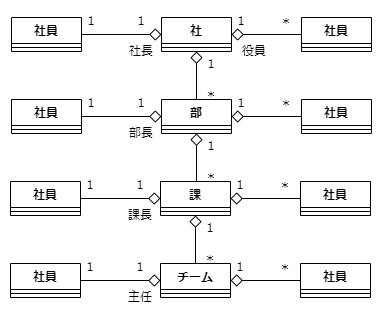

The diagram above was exported from draw.io. Its source (the exported page's mxGraphModel, read from the mxfile embedded in the PNG):
<mxGraphModel dx="1105" dy="647" grid="1" gridSize="10" guides="1" tooltips="1" connect="1" arrows="1" fold="1" page="1" pageScale="1" pageWidth="1169" pageHeight="827" math="0" shadow="0">
  <root>
    <mxCell id="0" />
    <mxCell id="1" parent="0" />
    <mxCell id="T7aLmVz6A8NzZ0iKxNkt-97" value="" style="rounded=0;whiteSpace=wrap;html=1;strokeColor=none;fontSize=12;" parent="1" vertex="1">
      <mxGeometry x="330" y="267" width="380" height="313" as="geometry" />
    </mxCell>
    <mxCell id="T7aLmVz6A8NzZ0iKxNkt-10" style="edgeStyle=none;jumpSize=10;html=1;exitX=0;exitY=0.5;exitDx=0;exitDy=0;entryX=1;entryY=0.5;entryDx=0;entryDy=0;strokeWidth=1;endArrow=diamond;endFill=0;startSize=10;endSize=10;" parent="1" source="T7aLmVz6A8NzZ0iKxNkt-1" target="T7aLmVz6A8NzZ0iKxNkt-5" edge="1">
      <mxGeometry relative="1" as="geometry" />
    </mxCell>
    <mxCell id="T7aLmVz6A8NzZ0iKxNkt-1" value="社員" style="swimlane;fontStyle=1;align=center;verticalAlign=top;childLayout=stackLayout;horizontal=1;startSize=26;horizontalStack=0;resizeParent=1;resizeParentMax=0;resizeLast=0;collapsible=1;marginBottom=0;" parent="1" vertex="1">
      <mxGeometry x="630" y="530" width="70" height="34" as="geometry">
        <mxRectangle x="480" y="280" width="100" height="30" as="alternateBounds" />
      </mxGeometry>
    </mxCell>
    <mxCell id="T7aLmVz6A8NzZ0iKxNkt-3" value="" style="line;strokeWidth=1;fillColor=none;align=left;verticalAlign=middle;spacingTop=-1;spacingLeft=3;spacingRight=3;rotatable=0;labelPosition=right;points=[];portConstraint=eastwest;strokeColor=inherit;" parent="T7aLmVz6A8NzZ0iKxNkt-1" vertex="1">
      <mxGeometry y="26" width="70" height="8" as="geometry" />
    </mxCell>
    <mxCell id="T7aLmVz6A8NzZ0iKxNkt-44" style="edgeStyle=none;jumpSize=10;html=1;exitX=0.5;exitY=0;exitDx=0;exitDy=0;entryX=0.5;entryY=1;entryDx=0;entryDy=0;strokeWidth=1;fontSize=12;endArrow=diamond;endFill=0;startSize=10;endSize=10;" parent="1" source="T7aLmVz6A8NzZ0iKxNkt-5" target="T7aLmVz6A8NzZ0iKxNkt-34" edge="1">
      <mxGeometry relative="1" as="geometry" />
    </mxCell>
    <mxCell id="T7aLmVz6A8NzZ0iKxNkt-5" value="チーム" style="swimlane;fontStyle=1;align=center;verticalAlign=top;childLayout=stackLayout;horizontal=1;startSize=26;horizontalStack=0;resizeParent=1;resizeParentMax=0;resizeLast=0;collapsible=1;marginBottom=0;" parent="1" vertex="1">
      <mxGeometry x="490" y="530" width="70" height="34" as="geometry">
        <mxRectangle x="480" y="280" width="100" height="30" as="alternateBounds" />
      </mxGeometry>
    </mxCell>
    <mxCell id="T7aLmVz6A8NzZ0iKxNkt-6" value="" style="line;strokeWidth=1;fillColor=none;align=left;verticalAlign=middle;spacingTop=-1;spacingLeft=3;spacingRight=3;rotatable=0;labelPosition=right;points=[];portConstraint=eastwest;strokeColor=inherit;" parent="T7aLmVz6A8NzZ0iKxNkt-5" vertex="1">
      <mxGeometry y="26" width="70" height="8" as="geometry" />
    </mxCell>
    <mxCell id="T7aLmVz6A8NzZ0iKxNkt-9" style="edgeStyle=none;jumpSize=10;html=1;exitX=1;exitY=0.5;exitDx=0;exitDy=0;entryX=0;entryY=0.5;entryDx=0;entryDy=0;strokeWidth=1;endArrow=diamond;endFill=0;startSize=10;endSize=10;" parent="1" source="T7aLmVz6A8NzZ0iKxNkt-7" target="T7aLmVz6A8NzZ0iKxNkt-5" edge="1">
      <mxGeometry relative="1" as="geometry" />
    </mxCell>
    <mxCell id="T7aLmVz6A8NzZ0iKxNkt-7" value="社員" style="swimlane;fontStyle=1;align=center;verticalAlign=top;childLayout=stackLayout;horizontal=1;startSize=26;horizontalStack=0;resizeParent=1;resizeParentMax=0;resizeLast=0;collapsible=1;marginBottom=0;" parent="1" vertex="1">
      <mxGeometry x="340" y="530" width="70" height="34" as="geometry">
        <mxRectangle x="480" y="280" width="100" height="30" as="alternateBounds" />
      </mxGeometry>
    </mxCell>
    <mxCell id="T7aLmVz6A8NzZ0iKxNkt-8" value="" style="line;strokeWidth=1;fillColor=none;align=left;verticalAlign=middle;spacingTop=-1;spacingLeft=3;spacingRight=3;rotatable=0;labelPosition=right;points=[];portConstraint=eastwest;strokeColor=inherit;" parent="T7aLmVz6A8NzZ0iKxNkt-7" vertex="1">
      <mxGeometry y="26" width="70" height="8" as="geometry" />
    </mxCell>
    <mxCell id="T7aLmVz6A8NzZ0iKxNkt-11" value="１" style="text;html=1;strokeColor=none;fillColor=none;align=center;verticalAlign=middle;whiteSpace=wrap;rounded=0;dashed=1;container=0;" parent="1" vertex="1">
      <mxGeometry x="540" y="519" width="60" height="30" as="geometry" />
    </mxCell>
    <mxCell id="T7aLmVz6A8NzZ0iKxNkt-12" value="＊" style="text;html=1;strokeColor=none;fillColor=none;align=center;verticalAlign=middle;whiteSpace=wrap;rounded=0;dashed=1;container=0;fontSize=12;" parent="1" vertex="1">
      <mxGeometry x="585" y="519" width="60" height="30" as="geometry" />
    </mxCell>
    <mxCell id="T7aLmVz6A8NzZ0iKxNkt-13" value="１" style="text;html=1;strokeColor=none;fillColor=none;align=center;verticalAlign=middle;whiteSpace=wrap;rounded=0;dashed=1;container=0;" parent="1" vertex="1">
      <mxGeometry x="390" y="519" width="60" height="30" as="geometry" />
    </mxCell>
    <mxCell id="T7aLmVz6A8NzZ0iKxNkt-16" value="１" style="text;html=1;strokeColor=none;fillColor=none;align=center;verticalAlign=middle;whiteSpace=wrap;rounded=0;dashed=1;container=0;" parent="1" vertex="1">
      <mxGeometry x="440" y="519" width="60" height="30" as="geometry" />
    </mxCell>
    <mxCell id="T7aLmVz6A8NzZ0iKxNkt-17" value="主任" style="text;html=1;strokeColor=none;fillColor=none;align=center;verticalAlign=middle;whiteSpace=wrap;rounded=0;dashed=1;container=0;fontSize=12;" parent="1" vertex="1">
      <mxGeometry x="440" y="549" width="60" height="30" as="geometry" />
    </mxCell>
    <mxCell id="T7aLmVz6A8NzZ0iKxNkt-31" style="edgeStyle=none;jumpSize=10;html=1;exitX=0;exitY=0.5;exitDx=0;exitDy=0;entryX=1;entryY=0.5;entryDx=0;entryDy=0;strokeWidth=1;endArrow=diamond;endFill=0;startSize=10;endSize=10;" parent="1" source="T7aLmVz6A8NzZ0iKxNkt-32" target="T7aLmVz6A8NzZ0iKxNkt-34" edge="1">
      <mxGeometry relative="1" as="geometry" />
    </mxCell>
    <mxCell id="T7aLmVz6A8NzZ0iKxNkt-32" value="社員" style="swimlane;fontStyle=1;align=center;verticalAlign=top;childLayout=stackLayout;horizontal=1;startSize=26;horizontalStack=0;resizeParent=1;resizeParentMax=0;resizeLast=0;collapsible=1;marginBottom=0;" parent="1" vertex="1">
      <mxGeometry x="630" y="448" width="70" height="34" as="geometry">
        <mxRectangle x="480" y="280" width="100" height="30" as="alternateBounds" />
      </mxGeometry>
    </mxCell>
    <mxCell id="T7aLmVz6A8NzZ0iKxNkt-33" value="" style="line;strokeWidth=1;fillColor=none;align=left;verticalAlign=middle;spacingTop=-1;spacingLeft=3;spacingRight=3;rotatable=0;labelPosition=right;points=[];portConstraint=eastwest;strokeColor=inherit;" parent="T7aLmVz6A8NzZ0iKxNkt-32" vertex="1">
      <mxGeometry y="26" width="70" height="8" as="geometry" />
    </mxCell>
    <mxCell id="T7aLmVz6A8NzZ0iKxNkt-34" value="課" style="swimlane;fontStyle=1;align=center;verticalAlign=top;childLayout=stackLayout;horizontal=1;startSize=26;horizontalStack=0;resizeParent=1;resizeParentMax=0;resizeLast=0;collapsible=1;marginBottom=0;" parent="1" vertex="1">
      <mxGeometry x="490" y="448" width="70" height="34" as="geometry">
        <mxRectangle x="480" y="280" width="100" height="30" as="alternateBounds" />
      </mxGeometry>
    </mxCell>
    <mxCell id="T7aLmVz6A8NzZ0iKxNkt-35" value="" style="line;strokeWidth=1;fillColor=none;align=left;verticalAlign=middle;spacingTop=-1;spacingLeft=3;spacingRight=3;rotatable=0;labelPosition=right;points=[];portConstraint=eastwest;strokeColor=inherit;" parent="T7aLmVz6A8NzZ0iKxNkt-34" vertex="1">
      <mxGeometry y="26" width="70" height="8" as="geometry" />
    </mxCell>
    <mxCell id="T7aLmVz6A8NzZ0iKxNkt-36" style="edgeStyle=none;jumpSize=10;html=1;exitX=1;exitY=0.5;exitDx=0;exitDy=0;entryX=0;entryY=0.5;entryDx=0;entryDy=0;strokeWidth=1;endArrow=diamond;endFill=0;startSize=10;endSize=10;" parent="1" source="T7aLmVz6A8NzZ0iKxNkt-37" target="T7aLmVz6A8NzZ0iKxNkt-34" edge="1">
      <mxGeometry relative="1" as="geometry" />
    </mxCell>
    <mxCell id="T7aLmVz6A8NzZ0iKxNkt-37" value="社員" style="swimlane;fontStyle=1;align=center;verticalAlign=top;childLayout=stackLayout;horizontal=1;startSize=26;horizontalStack=0;resizeParent=1;resizeParentMax=0;resizeLast=0;collapsible=1;marginBottom=0;" parent="1" vertex="1">
      <mxGeometry x="340" y="448" width="70" height="34" as="geometry">
        <mxRectangle x="480" y="280" width="100" height="30" as="alternateBounds" />
      </mxGeometry>
    </mxCell>
    <mxCell id="T7aLmVz6A8NzZ0iKxNkt-38" value="" style="line;strokeWidth=1;fillColor=none;align=left;verticalAlign=middle;spacingTop=-1;spacingLeft=3;spacingRight=3;rotatable=0;labelPosition=right;points=[];portConstraint=eastwest;strokeColor=inherit;" parent="T7aLmVz6A8NzZ0iKxNkt-37" vertex="1">
      <mxGeometry y="26" width="70" height="8" as="geometry" />
    </mxCell>
    <mxCell id="T7aLmVz6A8NzZ0iKxNkt-39" value="１" style="text;html=1;strokeColor=none;fillColor=none;align=center;verticalAlign=middle;whiteSpace=wrap;rounded=0;dashed=1;container=0;" parent="1" vertex="1">
      <mxGeometry x="540" y="437" width="60" height="30" as="geometry" />
    </mxCell>
    <mxCell id="T7aLmVz6A8NzZ0iKxNkt-40" value="＊" style="text;html=1;strokeColor=none;fillColor=none;align=center;verticalAlign=middle;whiteSpace=wrap;rounded=0;dashed=1;container=0;fontSize=12;" parent="1" vertex="1">
      <mxGeometry x="585" y="437" width="60" height="30" as="geometry" />
    </mxCell>
    <mxCell id="T7aLmVz6A8NzZ0iKxNkt-41" value="１" style="text;html=1;strokeColor=none;fillColor=none;align=center;verticalAlign=middle;whiteSpace=wrap;rounded=0;dashed=1;container=0;" parent="1" vertex="1">
      <mxGeometry x="390" y="437" width="60" height="30" as="geometry" />
    </mxCell>
    <mxCell id="T7aLmVz6A8NzZ0iKxNkt-42" value="１" style="text;html=1;strokeColor=none;fillColor=none;align=center;verticalAlign=middle;whiteSpace=wrap;rounded=0;dashed=1;container=0;" parent="1" vertex="1">
      <mxGeometry x="440" y="437" width="60" height="30" as="geometry" />
    </mxCell>
    <mxCell id="T7aLmVz6A8NzZ0iKxNkt-43" value="課長" style="text;html=1;strokeColor=none;fillColor=none;align=center;verticalAlign=middle;whiteSpace=wrap;rounded=0;dashed=1;container=0;fontSize=12;" parent="1" vertex="1">
      <mxGeometry x="440" y="467" width="60" height="30" as="geometry" />
    </mxCell>
    <mxCell id="T7aLmVz6A8NzZ0iKxNkt-45" value="１" style="text;html=1;strokeColor=none;fillColor=none;align=center;verticalAlign=middle;whiteSpace=wrap;rounded=0;dashed=1;container=0;" parent="1" vertex="1">
      <mxGeometry x="510" y="480" width="60" height="30" as="geometry" />
    </mxCell>
    <mxCell id="T7aLmVz6A8NzZ0iKxNkt-46" value="＊" style="text;html=1;strokeColor=none;fillColor=none;align=center;verticalAlign=middle;whiteSpace=wrap;rounded=0;dashed=1;container=0;fontSize=12;" parent="1" vertex="1">
      <mxGeometry x="510" y="510" width="60" height="30" as="geometry" />
    </mxCell>
    <mxCell id="T7aLmVz6A8NzZ0iKxNkt-64" style="edgeStyle=none;jumpSize=10;html=1;exitX=0.5;exitY=0;exitDx=0;exitDy=0;entryX=0.5;entryY=1;entryDx=0;entryDy=0;strokeWidth=1;fontSize=12;endArrow=diamond;endFill=0;startSize=10;endSize=10;" parent="1" target="T7aLmVz6A8NzZ0iKxNkt-68" edge="1">
      <mxGeometry relative="1" as="geometry">
        <mxPoint x="526" y="448" as="sourcePoint" />
      </mxGeometry>
    </mxCell>
    <mxCell id="T7aLmVz6A8NzZ0iKxNkt-65" style="edgeStyle=none;jumpSize=10;html=1;exitX=0;exitY=0.5;exitDx=0;exitDy=0;entryX=1;entryY=0.5;entryDx=0;entryDy=0;strokeWidth=1;endArrow=diamond;endFill=0;startSize=10;endSize=10;" parent="1" source="T7aLmVz6A8NzZ0iKxNkt-66" target="T7aLmVz6A8NzZ0iKxNkt-68" edge="1">
      <mxGeometry relative="1" as="geometry" />
    </mxCell>
    <mxCell id="T7aLmVz6A8NzZ0iKxNkt-66" value="社員" style="swimlane;fontStyle=1;align=center;verticalAlign=top;childLayout=stackLayout;horizontal=1;startSize=26;horizontalStack=0;resizeParent=1;resizeParentMax=0;resizeLast=0;collapsible=1;marginBottom=0;" parent="1" vertex="1">
      <mxGeometry x="631" y="366" width="70" height="34" as="geometry">
        <mxRectangle x="480" y="280" width="100" height="30" as="alternateBounds" />
      </mxGeometry>
    </mxCell>
    <mxCell id="T7aLmVz6A8NzZ0iKxNkt-67" value="" style="line;strokeWidth=1;fillColor=none;align=left;verticalAlign=middle;spacingTop=-1;spacingLeft=3;spacingRight=3;rotatable=0;labelPosition=right;points=[];portConstraint=eastwest;strokeColor=inherit;" parent="T7aLmVz6A8NzZ0iKxNkt-66" vertex="1">
      <mxGeometry y="26" width="70" height="8" as="geometry" />
    </mxCell>
    <mxCell id="T7aLmVz6A8NzZ0iKxNkt-68" value="部" style="swimlane;fontStyle=1;align=center;verticalAlign=top;childLayout=stackLayout;horizontal=1;startSize=26;horizontalStack=0;resizeParent=1;resizeParentMax=0;resizeLast=0;collapsible=1;marginBottom=0;" parent="1" vertex="1">
      <mxGeometry x="491" y="366" width="70" height="34" as="geometry">
        <mxRectangle x="480" y="280" width="100" height="30" as="alternateBounds" />
      </mxGeometry>
    </mxCell>
    <mxCell id="T7aLmVz6A8NzZ0iKxNkt-69" value="" style="line;strokeWidth=1;fillColor=none;align=left;verticalAlign=middle;spacingTop=-1;spacingLeft=3;spacingRight=3;rotatable=0;labelPosition=right;points=[];portConstraint=eastwest;strokeColor=inherit;" parent="T7aLmVz6A8NzZ0iKxNkt-68" vertex="1">
      <mxGeometry y="26" width="70" height="8" as="geometry" />
    </mxCell>
    <mxCell id="T7aLmVz6A8NzZ0iKxNkt-70" style="edgeStyle=none;jumpSize=10;html=1;exitX=1;exitY=0.5;exitDx=0;exitDy=0;entryX=0;entryY=0.5;entryDx=0;entryDy=0;strokeWidth=1;endArrow=diamond;endFill=0;startSize=10;endSize=10;" parent="1" source="T7aLmVz6A8NzZ0iKxNkt-71" target="T7aLmVz6A8NzZ0iKxNkt-68" edge="1">
      <mxGeometry relative="1" as="geometry" />
    </mxCell>
    <mxCell id="T7aLmVz6A8NzZ0iKxNkt-71" value="社員" style="swimlane;fontStyle=1;align=center;verticalAlign=top;childLayout=stackLayout;horizontal=1;startSize=26;horizontalStack=0;resizeParent=1;resizeParentMax=0;resizeLast=0;collapsible=1;marginBottom=0;" parent="1" vertex="1">
      <mxGeometry x="341" y="366" width="70" height="34" as="geometry">
        <mxRectangle x="480" y="280" width="100" height="30" as="alternateBounds" />
      </mxGeometry>
    </mxCell>
    <mxCell id="T7aLmVz6A8NzZ0iKxNkt-72" value="" style="line;strokeWidth=1;fillColor=none;align=left;verticalAlign=middle;spacingTop=-1;spacingLeft=3;spacingRight=3;rotatable=0;labelPosition=right;points=[];portConstraint=eastwest;strokeColor=inherit;" parent="T7aLmVz6A8NzZ0iKxNkt-71" vertex="1">
      <mxGeometry y="26" width="70" height="8" as="geometry" />
    </mxCell>
    <mxCell id="T7aLmVz6A8NzZ0iKxNkt-73" value="１" style="text;html=1;strokeColor=none;fillColor=none;align=center;verticalAlign=middle;whiteSpace=wrap;rounded=0;dashed=1;container=0;" parent="1" vertex="1">
      <mxGeometry x="541" y="355" width="60" height="30" as="geometry" />
    </mxCell>
    <mxCell id="T7aLmVz6A8NzZ0iKxNkt-74" value="＊" style="text;html=1;strokeColor=none;fillColor=none;align=center;verticalAlign=middle;whiteSpace=wrap;rounded=0;dashed=1;container=0;fontSize=12;" parent="1" vertex="1">
      <mxGeometry x="586" y="355" width="60" height="30" as="geometry" />
    </mxCell>
    <mxCell id="T7aLmVz6A8NzZ0iKxNkt-75" value="１" style="text;html=1;strokeColor=none;fillColor=none;align=center;verticalAlign=middle;whiteSpace=wrap;rounded=0;dashed=1;container=0;" parent="1" vertex="1">
      <mxGeometry x="391" y="355" width="60" height="30" as="geometry" />
    </mxCell>
    <mxCell id="T7aLmVz6A8NzZ0iKxNkt-76" value="１" style="text;html=1;strokeColor=none;fillColor=none;align=center;verticalAlign=middle;whiteSpace=wrap;rounded=0;dashed=1;container=0;" parent="1" vertex="1">
      <mxGeometry x="441" y="355" width="60" height="30" as="geometry" />
    </mxCell>
    <mxCell id="T7aLmVz6A8NzZ0iKxNkt-77" value="部長" style="text;html=1;strokeColor=none;fillColor=none;align=center;verticalAlign=middle;whiteSpace=wrap;rounded=0;dashed=1;container=0;fontSize=12;" parent="1" vertex="1">
      <mxGeometry x="441" y="385" width="60" height="30" as="geometry" />
    </mxCell>
    <mxCell id="T7aLmVz6A8NzZ0iKxNkt-78" value="１" style="text;html=1;strokeColor=none;fillColor=none;align=center;verticalAlign=middle;whiteSpace=wrap;rounded=0;dashed=1;container=0;" parent="1" vertex="1">
      <mxGeometry x="511" y="398" width="60" height="30" as="geometry" />
    </mxCell>
    <mxCell id="T7aLmVz6A8NzZ0iKxNkt-79" value="＊" style="text;html=1;strokeColor=none;fillColor=none;align=center;verticalAlign=middle;whiteSpace=wrap;rounded=0;dashed=1;container=0;fontSize=12;" parent="1" vertex="1">
      <mxGeometry x="511" y="428" width="60" height="30" as="geometry" />
    </mxCell>
    <mxCell id="T7aLmVz6A8NzZ0iKxNkt-80" style="edgeStyle=none;jumpSize=10;html=1;exitX=0.5;exitY=0;exitDx=0;exitDy=0;entryX=0.5;entryY=1;entryDx=0;entryDy=0;strokeWidth=1;fontSize=12;endArrow=diamond;endFill=0;startSize=10;endSize=10;" parent="1" target="T7aLmVz6A8NzZ0iKxNkt-84" edge="1">
      <mxGeometry relative="1" as="geometry">
        <mxPoint x="526" y="366" as="sourcePoint" />
      </mxGeometry>
    </mxCell>
    <mxCell id="T7aLmVz6A8NzZ0iKxNkt-81" style="edgeStyle=none;jumpSize=10;html=1;exitX=0;exitY=0.5;exitDx=0;exitDy=0;entryX=1;entryY=0.5;entryDx=0;entryDy=0;strokeWidth=1;endArrow=diamond;endFill=0;startSize=10;endSize=10;" parent="1" source="T7aLmVz6A8NzZ0iKxNkt-82" target="T7aLmVz6A8NzZ0iKxNkt-84" edge="1">
      <mxGeometry relative="1" as="geometry" />
    </mxCell>
    <mxCell id="T7aLmVz6A8NzZ0iKxNkt-82" value="社員" style="swimlane;fontStyle=1;align=center;verticalAlign=top;childLayout=stackLayout;horizontal=1;startSize=26;horizontalStack=0;resizeParent=1;resizeParentMax=0;resizeLast=0;collapsible=1;marginBottom=0;" parent="1" vertex="1">
      <mxGeometry x="631" y="284" width="70" height="34" as="geometry">
        <mxRectangle x="480" y="280" width="100" height="30" as="alternateBounds" />
      </mxGeometry>
    </mxCell>
    <mxCell id="T7aLmVz6A8NzZ0iKxNkt-83" value="" style="line;strokeWidth=1;fillColor=none;align=left;verticalAlign=middle;spacingTop=-1;spacingLeft=3;spacingRight=3;rotatable=0;labelPosition=right;points=[];portConstraint=eastwest;strokeColor=inherit;" parent="T7aLmVz6A8NzZ0iKxNkt-82" vertex="1">
      <mxGeometry y="26" width="70" height="8" as="geometry" />
    </mxCell>
    <mxCell id="T7aLmVz6A8NzZ0iKxNkt-84" value="社" style="swimlane;fontStyle=1;align=center;verticalAlign=top;childLayout=stackLayout;horizontal=1;startSize=26;horizontalStack=0;resizeParent=1;resizeParentMax=0;resizeLast=0;collapsible=1;marginBottom=0;" parent="1" vertex="1">
      <mxGeometry x="491" y="284" width="70" height="34" as="geometry">
        <mxRectangle x="480" y="280" width="100" height="30" as="alternateBounds" />
      </mxGeometry>
    </mxCell>
    <mxCell id="T7aLmVz6A8NzZ0iKxNkt-85" value="" style="line;strokeWidth=1;fillColor=none;align=left;verticalAlign=middle;spacingTop=-1;spacingLeft=3;spacingRight=3;rotatable=0;labelPosition=right;points=[];portConstraint=eastwest;strokeColor=inherit;" parent="T7aLmVz6A8NzZ0iKxNkt-84" vertex="1">
      <mxGeometry y="26" width="70" height="8" as="geometry" />
    </mxCell>
    <mxCell id="T7aLmVz6A8NzZ0iKxNkt-86" style="edgeStyle=none;jumpSize=10;html=1;exitX=1;exitY=0.5;exitDx=0;exitDy=0;entryX=0;entryY=0.5;entryDx=0;entryDy=0;strokeWidth=1;endArrow=diamond;endFill=0;startSize=10;endSize=10;" parent="1" source="T7aLmVz6A8NzZ0iKxNkt-87" target="T7aLmVz6A8NzZ0iKxNkt-84" edge="1">
      <mxGeometry relative="1" as="geometry" />
    </mxCell>
    <mxCell id="T7aLmVz6A8NzZ0iKxNkt-87" value="社員" style="swimlane;fontStyle=1;align=center;verticalAlign=top;childLayout=stackLayout;horizontal=1;startSize=26;horizontalStack=0;resizeParent=1;resizeParentMax=0;resizeLast=0;collapsible=1;marginBottom=0;" parent="1" vertex="1">
      <mxGeometry x="341" y="284" width="70" height="34" as="geometry">
        <mxRectangle x="480" y="280" width="100" height="30" as="alternateBounds" />
      </mxGeometry>
    </mxCell>
    <mxCell id="T7aLmVz6A8NzZ0iKxNkt-88" value="" style="line;strokeWidth=1;fillColor=none;align=left;verticalAlign=middle;spacingTop=-1;spacingLeft=3;spacingRight=3;rotatable=0;labelPosition=right;points=[];portConstraint=eastwest;strokeColor=inherit;" parent="T7aLmVz6A8NzZ0iKxNkt-87" vertex="1">
      <mxGeometry y="26" width="70" height="8" as="geometry" />
    </mxCell>
    <mxCell id="T7aLmVz6A8NzZ0iKxNkt-89" value="１" style="text;html=1;strokeColor=none;fillColor=none;align=center;verticalAlign=middle;whiteSpace=wrap;rounded=0;dashed=1;container=0;" parent="1" vertex="1">
      <mxGeometry x="541" y="273" width="60" height="30" as="geometry" />
    </mxCell>
    <mxCell id="T7aLmVz6A8NzZ0iKxNkt-90" value="＊" style="text;html=1;strokeColor=none;fillColor=none;align=center;verticalAlign=middle;whiteSpace=wrap;rounded=0;dashed=1;container=0;fontSize=12;" parent="1" vertex="1">
      <mxGeometry x="586" y="273" width="60" height="30" as="geometry" />
    </mxCell>
    <mxCell id="T7aLmVz6A8NzZ0iKxNkt-91" value="１" style="text;html=1;strokeColor=none;fillColor=none;align=center;verticalAlign=middle;whiteSpace=wrap;rounded=0;dashed=1;container=0;" parent="1" vertex="1">
      <mxGeometry x="391" y="273" width="60" height="30" as="geometry" />
    </mxCell>
    <mxCell id="T7aLmVz6A8NzZ0iKxNkt-92" value="１" style="text;html=1;strokeColor=none;fillColor=none;align=center;verticalAlign=middle;whiteSpace=wrap;rounded=0;dashed=1;container=0;" parent="1" vertex="1">
      <mxGeometry x="441" y="273" width="60" height="30" as="geometry" />
    </mxCell>
    <mxCell id="T7aLmVz6A8NzZ0iKxNkt-93" value="社長" style="text;html=1;strokeColor=none;fillColor=none;align=center;verticalAlign=middle;whiteSpace=wrap;rounded=0;dashed=1;container=0;fontSize=12;" parent="1" vertex="1">
      <mxGeometry x="441" y="303" width="60" height="30" as="geometry" />
    </mxCell>
    <mxCell id="T7aLmVz6A8NzZ0iKxNkt-94" value="１" style="text;html=1;strokeColor=none;fillColor=none;align=center;verticalAlign=middle;whiteSpace=wrap;rounded=0;dashed=1;container=0;" parent="1" vertex="1">
      <mxGeometry x="511" y="316" width="60" height="30" as="geometry" />
    </mxCell>
    <mxCell id="T7aLmVz6A8NzZ0iKxNkt-95" value="＊" style="text;html=1;strokeColor=none;fillColor=none;align=center;verticalAlign=middle;whiteSpace=wrap;rounded=0;dashed=1;container=0;fontSize=12;" parent="1" vertex="1">
      <mxGeometry x="511" y="346" width="60" height="30" as="geometry" />
    </mxCell>
    <mxCell id="T7aLmVz6A8NzZ0iKxNkt-96" value="役員" style="text;html=1;strokeColor=none;fillColor=none;align=center;verticalAlign=middle;whiteSpace=wrap;rounded=0;dashed=1;container=0;fontSize=12;" parent="1" vertex="1">
      <mxGeometry x="554" y="303" width="60" height="30" as="geometry" />
    </mxCell>
  </root>
</mxGraphModel>